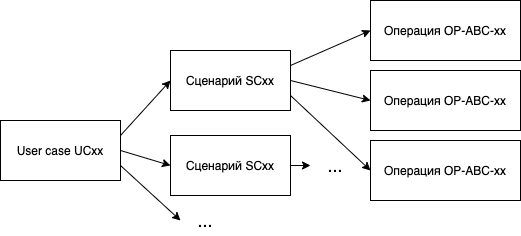

The diagram above was exported from draw.io. Its source (the exported page's mxGraphModel, read from the mxfile embedded in the PNG):
<mxGraphModel dx="946" dy="649" grid="1" gridSize="10" guides="1" tooltips="1" connect="1" arrows="1" fold="1" page="1" pageScale="1" pageWidth="827" pageHeight="1169" math="0" shadow="0">
  <root>
    <mxCell id="0" />
    <mxCell id="1" parent="0" />
    <mxCell id="7T_ZQ7BekmpBFzcbvNIW-1" value="User case UCxx" style="rounded=0;whiteSpace=wrap;html=1;" vertex="1" parent="1">
      <mxGeometry x="30" y="120" width="120" height="60" as="geometry" />
    </mxCell>
    <mxCell id="7T_ZQ7BekmpBFzcbvNIW-2" value="Сценарий SCxx" style="rounded=0;whiteSpace=wrap;html=1;" vertex="1" parent="1">
      <mxGeometry x="200" y="50" width="120" height="60" as="geometry" />
    </mxCell>
    <mxCell id="7T_ZQ7BekmpBFzcbvNIW-21" style="edgeStyle=orthogonalEdgeStyle;rounded=0;orthogonalLoop=1;jettySize=auto;html=1;exitX=1;exitY=0.5;exitDx=0;exitDy=0;entryX=0;entryY=0.5;entryDx=0;entryDy=0;" edge="1" parent="1" source="7T_ZQ7BekmpBFzcbvNIW-3" target="7T_ZQ7BekmpBFzcbvNIW-9">
      <mxGeometry relative="1" as="geometry" />
    </mxCell>
    <mxCell id="7T_ZQ7BekmpBFzcbvNIW-3" value="Сценарий SCxx" style="rounded=0;whiteSpace=wrap;html=1;" vertex="1" parent="1">
      <mxGeometry x="200" y="135" width="120" height="60" as="geometry" />
    </mxCell>
    <mxCell id="7T_ZQ7BekmpBFzcbvNIW-5" value="Операция OP-ABC-xx" style="rounded=0;whiteSpace=wrap;html=1;" vertex="1" parent="1">
      <mxGeometry x="400" width="150" height="60" as="geometry" />
    </mxCell>
    <mxCell id="7T_ZQ7BekmpBFzcbvNIW-6" value="Операция OP-ABC-xx" style="rounded=0;whiteSpace=wrap;html=1;" vertex="1" parent="1">
      <mxGeometry x="400" y="70" width="150" height="60" as="geometry" />
    </mxCell>
    <mxCell id="7T_ZQ7BekmpBFzcbvNIW-8" value="Операция OP-ABC-xx" style="rounded=0;whiteSpace=wrap;html=1;" vertex="1" parent="1">
      <mxGeometry x="400" y="140" width="150" height="60" as="geometry" />
    </mxCell>
    <mxCell id="7T_ZQ7BekmpBFzcbvNIW-9" value="&lt;font style=&quot;font-size: 18px&quot;&gt;...&lt;/font&gt;" style="text;html=1;strokeColor=none;fillColor=none;align=center;verticalAlign=middle;whiteSpace=wrap;rounded=0;" vertex="1" parent="1">
      <mxGeometry x="340" y="150" width="50" height="30" as="geometry" />
    </mxCell>
    <mxCell id="7T_ZQ7BekmpBFzcbvNIW-10" value="&lt;font style=&quot;font-size: 18px&quot;&gt;...&lt;/font&gt;" style="text;html=1;strokeColor=none;fillColor=none;align=center;verticalAlign=middle;whiteSpace=wrap;rounded=0;" vertex="1" parent="1">
      <mxGeometry x="210" y="205" width="50" height="30" as="geometry" />
    </mxCell>
    <mxCell id="7T_ZQ7BekmpBFzcbvNIW-12" value="" style="endArrow=classic;html=1;exitX=1;exitY=0.25;exitDx=0;exitDy=0;entryX=0;entryY=0.5;entryDx=0;entryDy=0;" edge="1" parent="1" source="7T_ZQ7BekmpBFzcbvNIW-1" target="7T_ZQ7BekmpBFzcbvNIW-2">
      <mxGeometry width="50" height="50" relative="1" as="geometry">
        <mxPoint x="390" y="330" as="sourcePoint" />
        <mxPoint x="440" y="280" as="targetPoint" />
      </mxGeometry>
    </mxCell>
    <mxCell id="7T_ZQ7BekmpBFzcbvNIW-13" value="" style="endArrow=classic;html=1;exitX=1;exitY=0.5;exitDx=0;exitDy=0;entryX=0;entryY=0.5;entryDx=0;entryDy=0;" edge="1" parent="1" source="7T_ZQ7BekmpBFzcbvNIW-1" target="7T_ZQ7BekmpBFzcbvNIW-3">
      <mxGeometry width="50" height="50" relative="1" as="geometry">
        <mxPoint x="170" y="115" as="sourcePoint" />
        <mxPoint x="220" y="90" as="targetPoint" />
      </mxGeometry>
    </mxCell>
    <mxCell id="7T_ZQ7BekmpBFzcbvNIW-15" value="" style="endArrow=classic;html=1;exitX=1;exitY=0.75;exitDx=0;exitDy=0;entryX=0;entryY=0.5;entryDx=0;entryDy=0;entryPerimeter=0;" edge="1" parent="1" source="7T_ZQ7BekmpBFzcbvNIW-1" target="7T_ZQ7BekmpBFzcbvNIW-10">
      <mxGeometry width="50" height="50" relative="1" as="geometry">
        <mxPoint x="160" y="160" as="sourcePoint" />
        <mxPoint x="220" y="160" as="targetPoint" />
      </mxGeometry>
    </mxCell>
    <mxCell id="7T_ZQ7BekmpBFzcbvNIW-17" value="" style="endArrow=classic;html=1;exitX=1;exitY=0.25;exitDx=0;exitDy=0;entryX=0;entryY=0.5;entryDx=0;entryDy=0;" edge="1" parent="1" source="7T_ZQ7BekmpBFzcbvNIW-2" target="7T_ZQ7BekmpBFzcbvNIW-5">
      <mxGeometry width="50" height="50" relative="1" as="geometry">
        <mxPoint x="160" y="145" as="sourcePoint" />
        <mxPoint x="220" y="90" as="targetPoint" />
      </mxGeometry>
    </mxCell>
    <mxCell id="7T_ZQ7BekmpBFzcbvNIW-18" value="" style="endArrow=classic;html=1;exitX=1;exitY=0.5;exitDx=0;exitDy=0;entryX=0;entryY=0.5;entryDx=0;entryDy=0;" edge="1" parent="1" source="7T_ZQ7BekmpBFzcbvNIW-2" target="7T_ZQ7BekmpBFzcbvNIW-6">
      <mxGeometry width="50" height="50" relative="1" as="geometry">
        <mxPoint x="340" y="75" as="sourcePoint" />
        <mxPoint x="410" y="70" as="targetPoint" />
      </mxGeometry>
    </mxCell>
    <mxCell id="7T_ZQ7BekmpBFzcbvNIW-20" value="" style="endArrow=classic;html=1;exitX=1;exitY=0.75;exitDx=0;exitDy=0;entryX=0;entryY=0.5;entryDx=0;entryDy=0;" edge="1" parent="1" source="7T_ZQ7BekmpBFzcbvNIW-2" target="7T_ZQ7BekmpBFzcbvNIW-8">
      <mxGeometry width="50" height="50" relative="1" as="geometry">
        <mxPoint x="340" y="90" as="sourcePoint" />
        <mxPoint x="410" y="150" as="targetPoint" />
      </mxGeometry>
    </mxCell>
  </root>
</mxGraphModel>